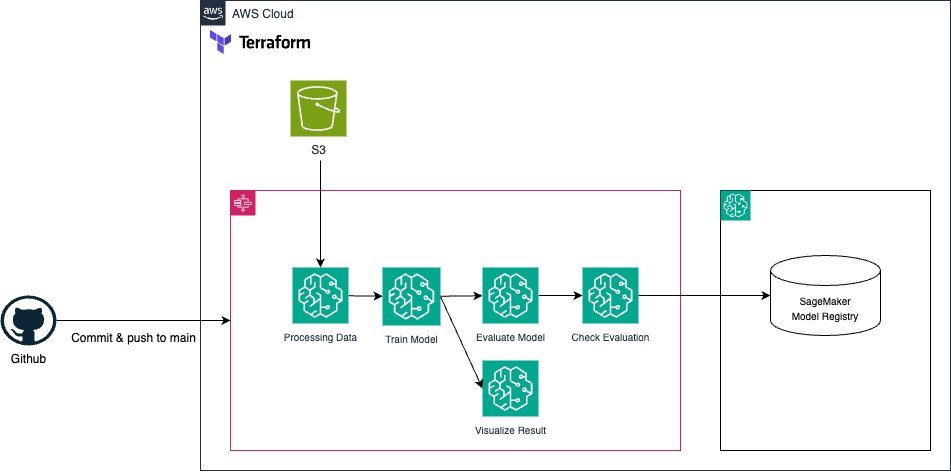

The diagram above was exported from draw.io. Its source (the exported page's mxGraphModel, read from the mxfile embedded in the PNG):
<mxGraphModel dx="388" dy="475" grid="1" gridSize="10" guides="1" tooltips="1" connect="1" arrows="1" fold="1" page="1" pageScale="1" pageWidth="827" pageHeight="1169" background="#ffffff" math="0" shadow="0">
  <root>
    <mxCell id="0" />
    <mxCell id="1" parent="0" />
    <mxCell id="34" value="" style="edgeStyle=none;html=1;" parent="1" source="2" target="11" edge="1">
      <mxGeometry relative="1" as="geometry">
        <Array as="points" />
      </mxGeometry>
    </mxCell>
    <mxCell id="38" value="Commit &amp;amp; push to main" style="edgeLabel;html=1;align=center;verticalAlign=top;resizable=0;points=[];horizontal=1;fontSize=12;" parent="34" vertex="1" connectable="0">
      <mxGeometry x="-0.1242" y="-4" relative="1" as="geometry">
        <mxPoint as="offset" />
      </mxGeometry>
    </mxCell>
    <mxCell id="2" value="Github" style="dashed=0;outlineConnect=0;html=1;align=center;labelPosition=center;verticalLabelPosition=bottom;verticalAlign=top;shape=mxgraph.weblogos.github" parent="1" vertex="1">
      <mxGeometry x="50" y="455" width="56" height="50" as="geometry" />
    </mxCell>
    <mxCell id="5" value="AWS Cloud" style="points=[[0,0],[0.25,0],[0.5,0],[0.75,0],[1,0],[1,0.25],[1,0.5],[1,0.75],[1,1],[0.75,1],[0.5,1],[0.25,1],[0,1],[0,0.75],[0,0.5],[0,0.25]];outlineConnect=0;gradientColor=none;html=1;whiteSpace=wrap;fontSize=12;fontStyle=0;container=1;pointerEvents=0;collapsible=0;recursiveResize=0;shape=mxgraph.aws4.group;grIcon=mxgraph.aws4.group_aws_cloud_alt;strokeColor=#232F3E;fillColor=none;verticalAlign=top;align=left;spacingLeft=30;fontColor=#232F3E;dashed=0;" parent="1" vertex="1">
      <mxGeometry x="250" y="160" width="750" height="470" as="geometry" />
    </mxCell>
    <mxCell id="4" value="" style="shape=image;verticalLabelPosition=bottom;labelBackgroundColor=default;verticalAlign=top;aspect=fixed;imageAspect=0;image=data:image/svg+xml,(base64 omitted: 7392 chars);" parent="5" vertex="1">
      <mxGeometry x="10" y="30" width="100" height="24" as="geometry" />
    </mxCell>
    <mxCell id="11" value="" style="points=[[0,0],[0.25,0],[0.5,0],[0.75,0],[1,0],[1,0.25],[1,0.5],[1,0.75],[1,1],[0.75,1],[0.5,1],[0.25,1],[0,1],[0,0.75],[0,0.5],[0,0.25]];outlineConnect=0;gradientColor=none;html=1;whiteSpace=wrap;fontSize=12;fontStyle=0;container=1;pointerEvents=0;collapsible=0;recursiveResize=0;shape=mxgraph.aws4.group;grIcon=mxgraph.aws4.group_aws_step_functions_workflow;strokeColor=#CD2264;fillColor=none;verticalAlign=top;align=left;spacingLeft=30;fontColor=#CD2264;dashed=0;" parent="5" vertex="1">
      <mxGeometry x="30" y="190" width="450" height="260" as="geometry" />
    </mxCell>
    <mxCell id="24" value="" style="edgeStyle=none;html=1;" parent="11" source="10" target="13" edge="1">
      <mxGeometry relative="1" as="geometry" />
    </mxCell>
    <mxCell id="10" value="&lt;span style=&quot;font-size: 10px;&quot;&gt;Processing Data&lt;/span&gt;" style="sketch=0;points=[[0,0,0],[0.25,0,0],[0.5,0,0],[0.75,0,0],[1,0,0],[0,1,0],[0.25,1,0],[0.5,1,0],[0.75,1,0],[1,1,0],[0,0.25,0],[0,0.5,0],[0,0.75,0],[1,0.25,0],[1,0.5,0],[1,0.75,0]];outlineConnect=0;fontColor=#232F3E;fillColor=#01A88D;strokeColor=#ffffff;dashed=0;verticalLabelPosition=bottom;verticalAlign=top;align=center;html=1;fontSize=12;fontStyle=0;aspect=fixed;shape=mxgraph.aws4.resourceIcon;resIcon=mxgraph.aws4.sagemaker;" parent="11" vertex="1">
      <mxGeometry x="62" y="77" width="56" height="56" as="geometry" />
    </mxCell>
    <mxCell id="25" value="" style="edgeStyle=none;html=1;" parent="11" source="13" target="14" edge="1">
      <mxGeometry relative="1" as="geometry" />
    </mxCell>
    <mxCell id="13" value="&lt;span style=&quot;font-size: 10px;&quot;&gt;Train Model&lt;/span&gt;" style="sketch=0;points=[[0,0,0],[0.25,0,0],[0.5,0,0],[0.75,0,0],[1,0,0],[0,1,0],[0.25,1,0],[0.5,1,0],[0.75,1,0],[1,1,0],[0,0.25,0],[0,0.5,0],[0,0.75,0],[1,0.25,0],[1,0.5,0],[1,0.75,0]];outlineConnect=0;fontColor=#232F3E;fillColor=#01A88D;strokeColor=#ffffff;dashed=0;verticalLabelPosition=bottom;verticalAlign=top;align=center;html=1;fontSize=12;fontStyle=0;aspect=fixed;shape=mxgraph.aws4.resourceIcon;resIcon=mxgraph.aws4.sagemaker;" parent="11" vertex="1">
      <mxGeometry x="152" y="77" width="58" height="58" as="geometry" />
    </mxCell>
    <mxCell id="26" value="" style="edgeStyle=none;html=1;" parent="11" source="14" target="19" edge="1">
      <mxGeometry relative="1" as="geometry" />
    </mxCell>
    <mxCell id="14" value="&lt;span style=&quot;font-size: 10px;&quot;&gt;Evaluate Model&lt;/span&gt;" style="sketch=0;points=[[0,0,0],[0.25,0,0],[0.5,0,0],[0.75,0,0],[1,0,0],[0,1,0],[0.25,1,0],[0.5,1,0],[0.75,1,0],[1,1,0],[0,0.25,0],[0,0.5,0],[0,0.75,0],[1,0.25,0],[1,0.5,0],[1,0.75,0]];outlineConnect=0;fontColor=#232F3E;fillColor=#01A88D;strokeColor=#ffffff;dashed=0;verticalLabelPosition=bottom;verticalAlign=top;align=center;html=1;fontSize=12;fontStyle=0;aspect=fixed;shape=mxgraph.aws4.resourceIcon;resIcon=mxgraph.aws4.sagemaker;" parent="11" vertex="1">
      <mxGeometry x="252" y="77" width="56" height="56" as="geometry" />
    </mxCell>
    <mxCell id="19" value="&lt;span style=&quot;font-size: 10px;&quot;&gt;Check Evaluation&lt;/span&gt;" style="sketch=0;points=[[0,0,0],[0.25,0,0],[0.5,0,0],[0.75,0,0],[1,0,0],[0,1,0],[0.25,1,0],[0.5,1,0],[0.75,1,0],[1,1,0],[0,0.25,0],[0,0.5,0],[0,0.75,0],[1,0.25,0],[1,0.5,0],[1,0.75,0]];outlineConnect=0;fontColor=#232F3E;fillColor=#01A88D;strokeColor=#ffffff;dashed=0;verticalLabelPosition=bottom;verticalAlign=top;align=center;html=1;fontSize=12;fontStyle=0;aspect=fixed;shape=mxgraph.aws4.resourceIcon;resIcon=mxgraph.aws4.sagemaker;" parent="11" vertex="1">
      <mxGeometry x="352" y="77" width="56" height="56" as="geometry" />
    </mxCell>
    <mxCell id="55" value="&lt;span style=&quot;font-size: 10px;&quot;&gt;Visualize Result&lt;/span&gt;" style="sketch=0;points=[[0,0,0],[0.25,0,0],[0.5,0,0],[0.75,0,0],[1,0,0],[0,1,0],[0.25,1,0],[0.5,1,0],[0.75,1,0],[1,1,0],[0,0.25,0],[0,0.5,0],[0,0.75,0],[1,0.25,0],[1,0.5,0],[1,0.75,0]];outlineConnect=0;fontColor=#232F3E;fillColor=#01A88D;strokeColor=#ffffff;dashed=0;verticalLabelPosition=bottom;verticalAlign=top;align=center;html=1;fontSize=12;fontStyle=0;aspect=fixed;shape=mxgraph.aws4.resourceIcon;resIcon=mxgraph.aws4.sagemaker;" vertex="1" parent="11">
      <mxGeometry x="252" y="170" width="56" height="56" as="geometry" />
    </mxCell>
    <mxCell id="56" style="edgeStyle=none;html=1;exitX=1;exitY=0.5;exitDx=0;exitDy=0;exitPerimeter=0;entryX=0;entryY=0.5;entryDx=0;entryDy=0;entryPerimeter=0;" edge="1" parent="11" source="13" target="55">
      <mxGeometry relative="1" as="geometry" />
    </mxCell>
    <mxCell id="20" value="" style="dashed=0;verticalAlign=top;fontStyle=0;whiteSpace=wrap;html=1;fillColor=none;" parent="5" vertex="1">
      <mxGeometry x="520" y="190" width="210" height="260" as="geometry" />
    </mxCell>
    <mxCell id="23" value="&lt;span style=&quot;color: rgb(0, 0, 0);&quot;&gt;&lt;font style=&quot;font-size: 10px;&quot;&gt;SageMaker&lt;/font&gt;&lt;/span&gt;&lt;div&gt;&lt;font style=&quot;font-size: 10px;&quot;&gt;Model Registry&lt;/font&gt;&lt;/div&gt;" style="shape=cylinder3;whiteSpace=wrap;html=1;boundedLbl=1;backgroundOutline=1;size=15;" parent="5" vertex="1">
      <mxGeometry x="570" y="255" width="110" height="80" as="geometry" />
    </mxCell>
    <mxCell id="28" value="" style="sketch=0;points=[[0,0,0],[0.25,0,0],[0.5,0,0],[0.75,0,0],[1,0,0],[0,1,0],[0.25,1,0],[0.5,1,0],[0.75,1,0],[1,1,0],[0,0.25,0],[0,0.5,0],[0,0.75,0],[1,0.25,0],[1,0.5,0],[1,0.75,0]];outlineConnect=0;fontColor=#232F3E;fillColor=#01A88D;strokeColor=#ffffff;dashed=0;verticalLabelPosition=bottom;verticalAlign=top;align=center;html=1;fontSize=12;fontStyle=0;aspect=fixed;shape=mxgraph.aws4.resourceIcon;resIcon=mxgraph.aws4.sagemaker;" parent="5" vertex="1">
      <mxGeometry x="520" y="190" width="30" height="30" as="geometry" />
    </mxCell>
    <mxCell id="30" style="edgeStyle=none;html=1;targetPerimeterSpacing=0;sourcePerimeterSpacing=0;" parent="5" target="10" edge="1">
      <mxGeometry relative="1" as="geometry">
        <mxPoint x="120" y="160" as="sourcePoint" />
      </mxGeometry>
    </mxCell>
    <mxCell id="9" value="S3" style="sketch=0;points=[[0,0,0],[0.25,0,0],[0.5,0,0],[0.75,0,0],[1,0,0],[0,1,0],[0.25,1,0],[0.5,1,0],[0.75,1,0],[1,1,0],[0,0.25,0],[0,0.5,0],[0,0.75,0],[1,0.25,0],[1,0.5,0],[1,0.75,0]];outlineConnect=0;fontColor=#232F3E;fillColor=#7AA116;strokeColor=#ffffff;dashed=0;verticalLabelPosition=bottom;verticalAlign=top;align=center;html=1;fontSize=12;fontStyle=0;aspect=fixed;shape=mxgraph.aws4.resourceIcon;resIcon=mxgraph.aws4.s3;" parent="5" vertex="1">
      <mxGeometry x="90" y="80" width="56" height="56" as="geometry" />
    </mxCell>
    <mxCell id="37" style="edgeStyle=none;html=1;entryX=0;entryY=0.5;entryDx=0;entryDy=0;entryPerimeter=0;" parent="5" source="19" target="23" edge="1">
      <mxGeometry relative="1" as="geometry" />
    </mxCell>
  </root>
</mxGraphModel>